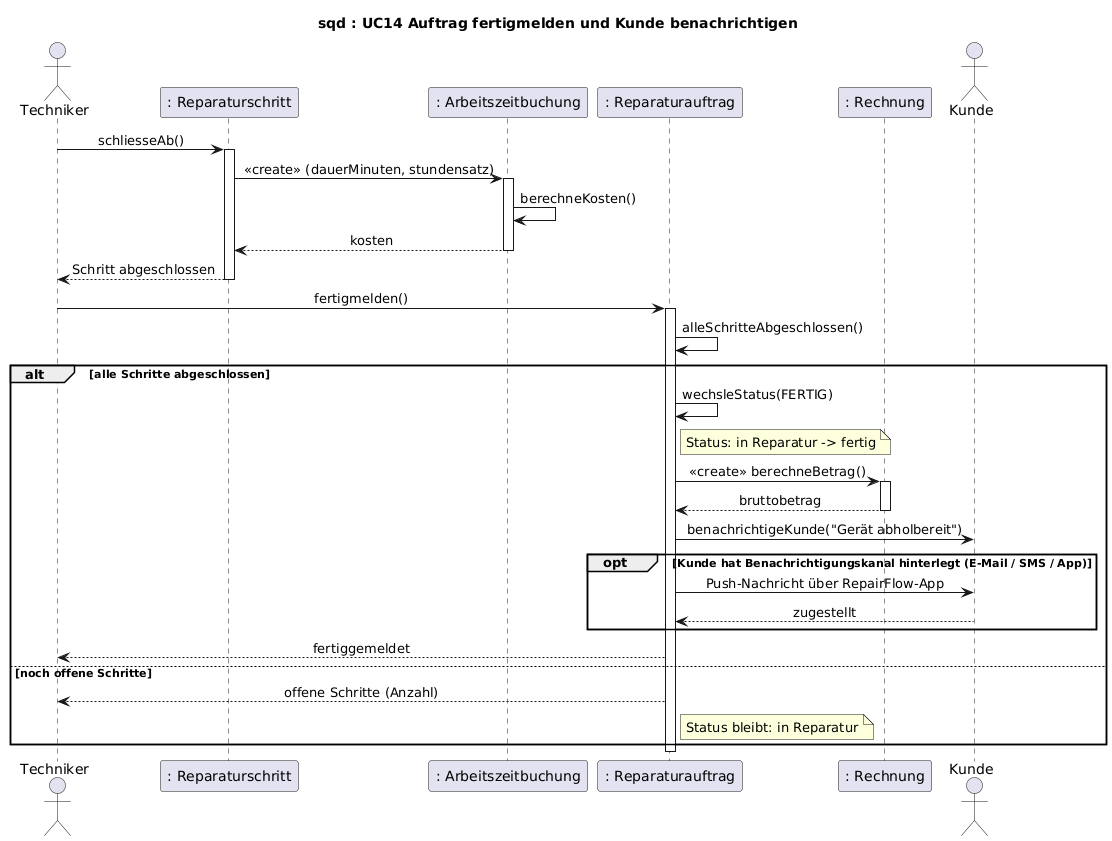

The diagram above was rendered by PlantUML. Its source (embedded in the PNG):
@startuml
title sqd : UC14 Auftrag fertigmelden und Kunde benachrichtigen
skinparam defaultFontName Arial
skinparam sequenceMessageAlign center
actor Techniker
participant ": Reparaturschritt" as RS
participant ": Arbeitszeitbuchung" as AZB
participant ": Reparaturauftrag" as RA
participant ": Rechnung" as RE
actor Kunde

Techniker -> RS : schliesseAb()
activate RS
RS -> AZB : <<create>> (dauerMinuten, stundensatz)
activate AZB
AZB -> AZB : berechneKosten()
AZB --> RS : kosten
deactivate AZB
RS --> Techniker : Schritt abgeschlossen
deactivate RS

Techniker -> RA : fertigmelden()
activate RA
RA -> RA : alleSchritteAbgeschlossen()
alt alle Schritte abgeschlossen
    RA -> RA : wechsleStatus(FERTIG)
    note right of RA : Status: in Reparatur -> fertig
    RA -> RE : <<create>> berechneBetrag()
    activate RE
    RE --> RA : bruttobetrag
    deactivate RE
    RA -> Kunde : benachrichtigeKunde("Gerät abholbereit")
    opt Kunde hat Benachrichtigungskanal hinterlegt (E-Mail / SMS / App)
        RA -> Kunde : Push-Nachricht über RepairFlow-App
        Kunde --> RA : zugestellt
    end
    RA --> Techniker : fertiggemeldet
else noch offene Schritte
    RA --> Techniker : offene Schritte (Anzahl)
    note right of RA : Status bleibt: in Reparatur
end
deactivate RA
@enduml